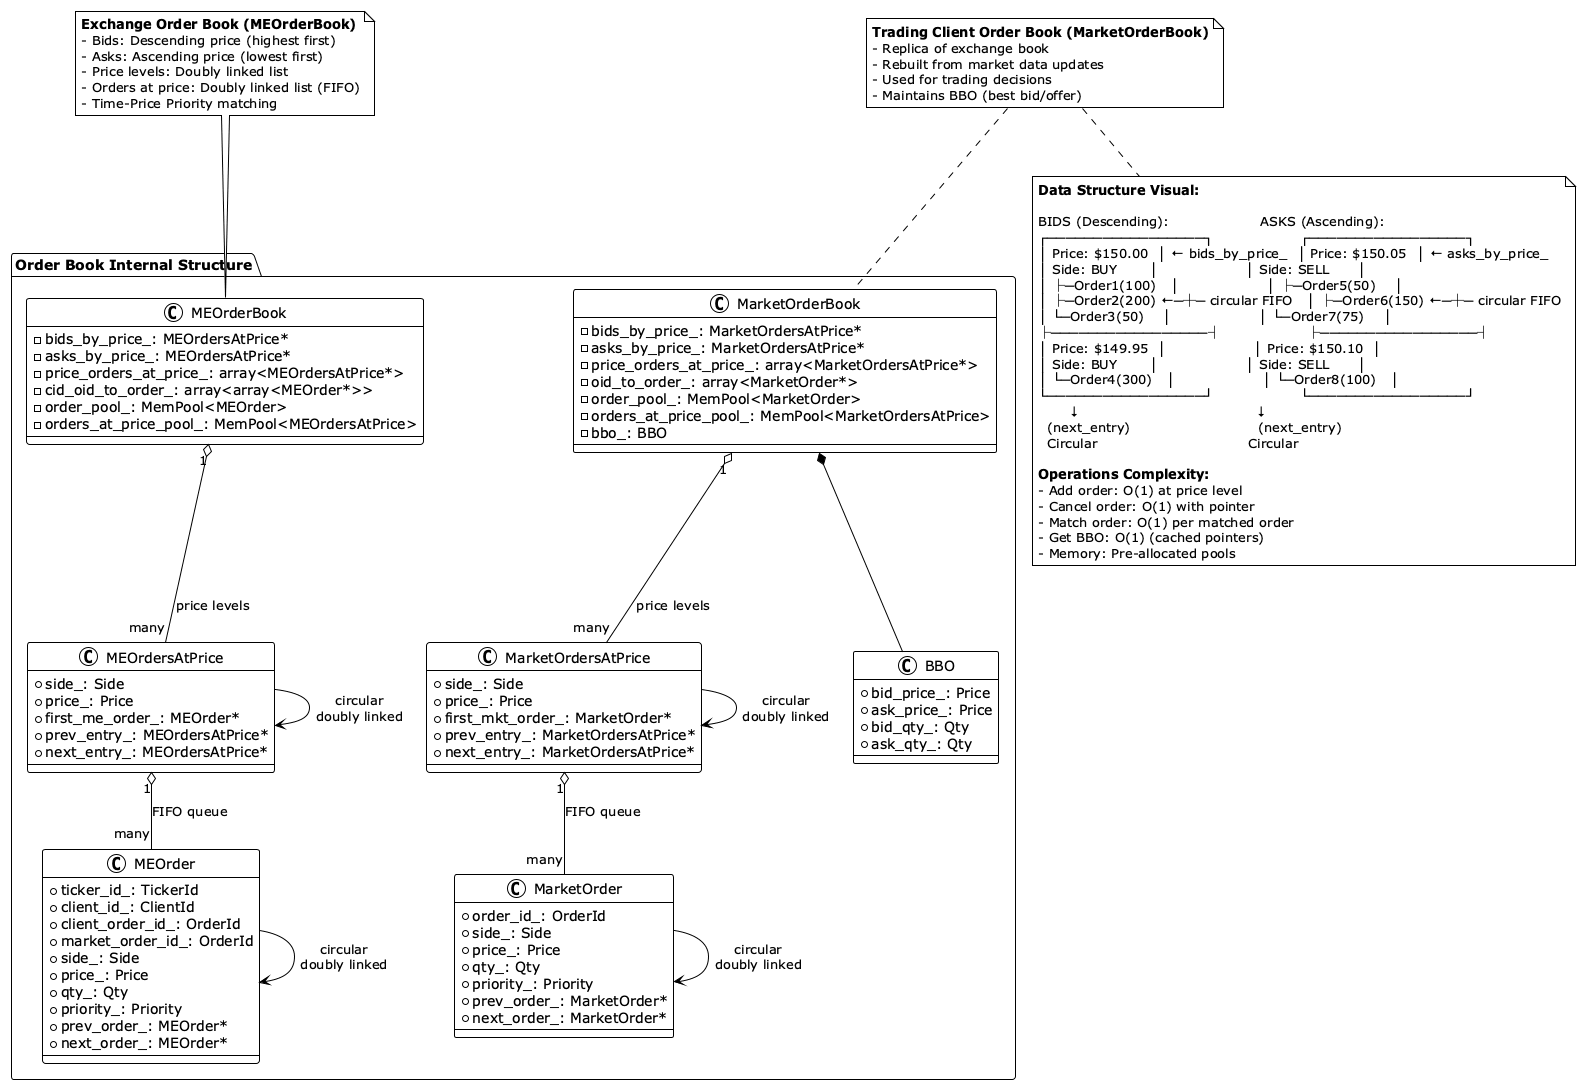

The diagram above was rendered by PlantUML. Its source (embedded in the PNG):
@startuml
!theme plain

package "Order Book Internal Structure" {
  ' Exchange Side
  class MEOrderBook {
    - bids_by_price_: MEOrdersAtPrice*
    - asks_by_price_: MEOrdersAtPrice*
    - price_orders_at_price_: array<MEOrdersAtPrice*>
    - cid_oid_to_order_: array<array<MEOrder*>>
    - order_pool_: MemPool<MEOrder>
    - orders_at_price_pool_: MemPool<MEOrdersAtPrice>
  }
  
  class MEOrdersAtPrice {
    + side_: Side
    + price_: Price
    + first_me_order_: MEOrder*
    + prev_entry_: MEOrdersAtPrice*
    + next_entry_: MEOrdersAtPrice*
  }
  
  class MEOrder {
    + ticker_id_: TickerId
    + client_id_: ClientId
    + client_order_id_: OrderId
    + market_order_id_: OrderId
    + side_: Side
    + price_: Price
    + qty_: Qty
    + priority_: Priority
    + prev_order_: MEOrder*
    + next_order_: MEOrder*
  }
  
  ' Trading Side
  class MarketOrderBook {
    - bids_by_price_: MarketOrdersAtPrice*
    - asks_by_price_: MarketOrdersAtPrice*
    - price_orders_at_price_: array<MarketOrdersAtPrice*>
    - oid_to_order_: array<MarketOrder*>
    - order_pool_: MemPool<MarketOrder>
    - orders_at_price_pool_: MemPool<MarketOrdersAtPrice>
    - bbo_: BBO
  }
  
  class MarketOrdersAtPrice {
    + side_: Side
    + price_: Price
    + first_mkt_order_: MarketOrder*
    + prev_entry_: MarketOrdersAtPrice*
    + next_entry_: MarketOrdersAtPrice*
  }
  
  class MarketOrder {
    + order_id_: OrderId
    + side_: Side
    + price_: Price
    + qty_: Qty
    + priority_: Priority
    + prev_order_: MarketOrder*
    + next_order_: MarketOrder*
  }
  
  class BBO {
    + bid_price_: Price
    + ask_price_: Price
    + bid_qty_: Qty
    + ask_qty_: Qty
  }
  
  ' Relationships
  MEOrderBook "1" o-- "many" MEOrdersAtPrice : price levels
  MEOrdersAtPrice "1" o-- "many" MEOrder : FIFO queue
  MEOrdersAtPrice --> MEOrdersAtPrice : circular\ndoubly linked
  MEOrder --> MEOrder : circular\ndoubly linked
  
  MarketOrderBook "1" o-- "many" MarketOrdersAtPrice : price levels
  MarketOrdersAtPrice "1" o-- "many" MarketOrder : FIFO queue
  MarketOrdersAtPrice --> MarketOrdersAtPrice : circular\ndoubly linked
  MarketOrder --> MarketOrder : circular\ndoubly linked
  MarketOrderBook *-- BBO
}

note top of MEOrderBook
  **Exchange Order Book (MEOrderBook)**
  - Bids: Descending price (highest first)
  - Asks: Ascending price (lowest first)
  - Price levels: Doubly linked list
  - Orders at price: Doubly linked list (FIFO)
  - Time-Price Priority matching
end note

note top of MarketOrderBook
  **Trading Client Order Book (MarketOrderBook)**
  - Replica of exchange book
  - Rebuilt from market data updates
  - Used for trading decisions
  - Maintains BBO (best bid/offer)
end note

note bottom
  **Data Structure Visual:**
  
  BIDS (Descending):                    ASKS (Ascending):
  ┌─────────────────┐                   ┌─────────────────┐
  │ Price: $150.00  │ ← bids_by_price_  │ Price: $150.05  │ ← asks_by_price_
  │ Side: BUY       │                   │ Side: SELL      │
  │ ├─Order1(100)   │                   │ ├─Order5(50)    │
  │ ├─Order2(200) ←─┼─ circular FIFO   │ ├─Order6(150) ←─┼─ circular FIFO
  │ └─Order3(50)    │                   │ └─Order7(75)    │
  ├─────────────────┤                   ├─────────────────┤
  │ Price: $149.95  │                   │ Price: $150.10  │
  │ Side: BUY       │                   │ Side: SELL      │
  │ └─Order4(300)   │                   │ └─Order8(100)   │
  └─────────────────┘                   └─────────────────┘
         ↓                                       ↓
    (next_entry)                            (next_entry)
    Circular                                 Circular
    
  **Operations Complexity:**
  - Add order: O(1) at price level
  - Cancel order: O(1) with pointer
  - Match order: O(1) per matched order
  - Get BBO: O(1) (cached pointers)
  - Memory: Pre-allocated pools
end note

@enduml